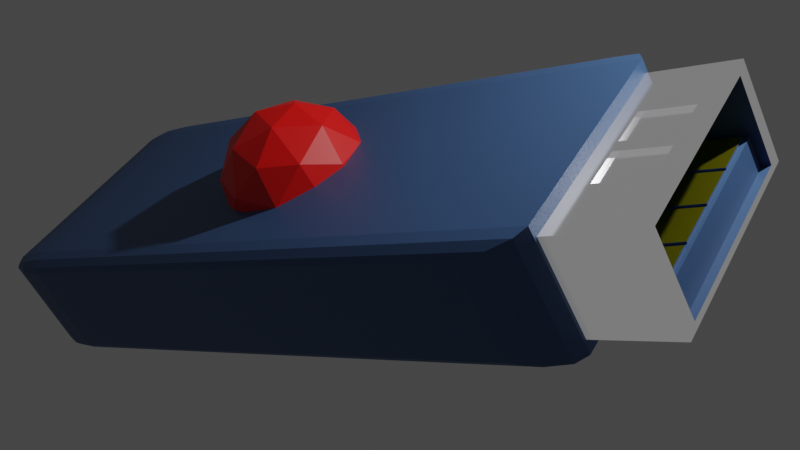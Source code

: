 # Source: usb.blend  (saved by Blender 3.3.6; exported with 4.5.12 LTS)
import bpy
from mathutils import Matrix  # noqa: F401  (used for matrix-valued properties, if any)

bpy.ops.wm.read_factory_settings(use_empty=True)
scene = bpy.context.scene
scene.name = 'Scene'

# ---- collections
col_collection = bpy.data.collections.new('Collection'); scene.collection.children.link(col_collection)

# ---- materials (node trees are filled in below, after node groups)
mat_material_005 = bpy.data.materials.new('Material.005')
mat_material_005.use_transparent_shadow = False
mat_material = bpy.data.materials.new('Material')
mat_material.alpha_threshold = 0.0
mat_material.use_transparent_shadow = False
mat_material.roughness = 0.5
mat_material.line_color = (0.0, 0.0, 0.0, 1.0)
mat_material_002 = bpy.data.materials.new('Material.002')
mat_material_002.use_transparent_shadow = False
mat_material_003 = bpy.data.materials.new('Material.003')
mat_material_003.use_transparent_shadow = False
mat_material_004 = bpy.data.materials.new('Material.004')
mat_material_004.use_transparent_shadow = False

# ---- material node trees
mat_material_005.use_nodes = True; mat_material_005.node_tree.nodes.clear()
_N = mat_material_005.node_tree.nodes; _L = mat_material_005.node_tree.links
n0 = _N.new('ShaderNodeBsdfPrincipled'); n0.name = 'Principled BSDF'; n0.location = (10, 300)
n0.distribution = 'GGX'
n0.subsurface_method = 'RANDOM_WALK_SKIN'
n0.inputs[0].default_value = (0.8, 0.001627, 0.0, 1.0)
n0.inputs[3].default_value = 1.45
n0.inputs[27].default_value = (0.0, 0.0, 0.0, 1.0)
n0.inputs[28].default_value = 1.0
n1 = _N.new('ShaderNodeOutputMaterial'); n1.name = 'Material Output'; n1.location = (300, 300)
_L.new(n0.outputs[0], n1.inputs[0])
n1.is_active_output = True
mat_material.use_nodes = True; mat_material.node_tree.nodes.clear()
_N = mat_material.node_tree.nodes; _L = mat_material.node_tree.links
n0 = _N.new('ShaderNodeOutputMaterial'); n0.name = 'Material Output'; n0.location = (300, 300)
n1 = _N.new('ShaderNodeBsdfPrincipled'); n1.name = 'Principled BSDF'; n1.location = (10, 300)
n1.distribution = 'GGX'
n1.subsurface_method = 'RANDOM_WALK_SKIN'
n1.inputs[0].default_value = (0.04315, 0.09673, 0.2234, 1.0)
n1.inputs[3].default_value = 1.45
n1.inputs[27].default_value = (0.0, 0.0, 0.0, 1.0)
n1.inputs[28].default_value = 1.0
_L.new(n1.outputs[0], n0.inputs[0])
n0.is_active_output = True
mat_material_002.use_nodes = True; mat_material_002.node_tree.nodes.clear()
_N = mat_material_002.node_tree.nodes; _L = mat_material_002.node_tree.links
n0 = _N.new('ShaderNodeBsdfPrincipled'); n0.name = 'Principled BSDF'; n0.location = (10, 300)
n0.distribution = 'GGX'
n0.subsurface_method = 'RANDOM_WALK_SKIN'
n0.inputs[0].default_value = (0.8, 0.7656, 0.01495, 1.0)
n0.inputs[1].default_value = 1.0
n0.inputs[2].default_value = 0.3424
n0.inputs[3].default_value = 1.45
n0.inputs[27].default_value = (0.0, 0.0, 0.0, 1.0)
n0.inputs[28].default_value = 1.0
n1 = _N.new('ShaderNodeOutputMaterial'); n1.name = 'Material Output'; n1.location = (300, 300)
_L.new(n0.outputs[0], n1.inputs[0])
n1.is_active_output = True
mat_material_003.use_nodes = True; mat_material_003.node_tree.nodes.clear()
_N = mat_material_003.node_tree.nodes; _L = mat_material_003.node_tree.links
n0 = _N.new('ShaderNodeBsdfPrincipled'); n0.name = 'Principled BSDF'; n0.location = (10, 300)
n0.distribution = 'GGX'
n0.subsurface_method = 'RANDOM_WALK_SKIN'
n0.inputs[0].default_value = (0.5502, 0.5411, 0.576, 1.0)
n0.inputs[1].default_value = 1.0
n0.inputs[2].default_value = 0.1534
n0.inputs[3].default_value = 1.45
n0.inputs[27].default_value = (0.14, 0.14, 0.14, 1.0)
n0.inputs[28].default_value = 1.0
n1 = _N.new('ShaderNodeOutputMaterial'); n1.name = 'Material Output'; n1.location = (300, 300)
_L.new(n0.outputs[0], n1.inputs[0])
n1.is_active_output = True
mat_material_004.use_nodes = True; mat_material_004.node_tree.nodes.clear()
_N = mat_material_004.node_tree.nodes; _L = mat_material_004.node_tree.links
n0 = _N.new('ShaderNodeBsdfPrincipled'); n0.name = 'Principled BSDF'; n0.location = (10, 300)
n0.distribution = 'GGX'
n0.subsurface_method = 'RANDOM_WALK_SKIN'
n0.inputs[3].default_value = 1.45
n0.inputs[27].default_value = (0.0, 0.0, 0.0, 1.0)
n0.inputs[28].default_value = 1.0
n1 = _N.new('ShaderNodeOutputMaterial'); n1.name = 'Material Output'; n1.location = (300, 300)
_L.new(n0.outputs[0], n1.inputs[0])
n1.is_active_output = True

# ---- world
world_world = bpy.data.worlds.new('World'); scene.world = world_world
world_world.use_nodes = True; world_world.node_tree.nodes.clear()
_N = world_world.node_tree.nodes; _L = world_world.node_tree.links
n0 = _N.new('ShaderNodeOutputWorld'); n0.name = 'World Output'; n0.location = (300, 300)
n1 = _N.new('ShaderNodeBackground'); n1.name = 'Background'; n1.location = (10, 300)
n1.inputs[0].default_value = (0.05088, 0.05088, 0.05088, 1.0)
_L.new(n1.outputs[0], n0.inputs[0])
n0.is_active_output = True
world_world.color = (0.05088, 0.05088, 0.05088)
world_world.use_sun_shadow = False
world_world.sun_shadow_jitter_overblur = 0.0

# ---- cameras
cam_camera = bpy.data.cameras.new('Camera')
cam_camera.clip_end = 100.0
cam_camera.ortho_scale = 7.314

# ---- lights
light_light = bpy.data.lights.new('Light', 'POINT')
light_light.transmission_factor = 0.0
light_light.energy = 1000.0
light_light.shadow_soft_size = 0.1
light_light.shadow_maximum_resolution = 0.006
light_light.use_absolute_resolution = True

# ---- meshes
me_icosphere = bpy.data.meshes.new('Icosphere')
me_icosphere.from_pydata([(0.0, 0.0, -1.0), (0.7236, -0.5257, -0.4472), (-0.2764, -0.8506, -0.4472), (-0.8944, 0.0, -0.4472), (-0.2764, 0.8506, -0.4472), (0.7236, 0.5257, -0.4472), (0.2764, -0.8506, 0.4472), (-0.7236, -0.5257, 0.4472), (-0.7236, 0.5257, 0.4472), (0.2764, 0.8506, 0.4472), (0.8944, 0.0, 0.4472), (0.0, 0.0, 1.0), (-0.1625, -0.5, -0.8507), (0.4253, -0.309, -0.8507), (0.2629, -0.809, -0.5257), (0.8506, 0.0, -0.5257), (0.4253, 0.309, -0.8507), (-0.5257, 0.0, -0.8507), (-0.6882, -0.5, -0.5257), (-0.1625, 0.5, -0.8507), (-0.6882, 0.5, -0.5257), (0.2629, 0.809, -0.5257), (0.9511, -0.309, 0.0), (0.9511, 0.309, 0.0), (0.0, -1.0, 0.0), (0.5878, -0.809, 0.0), (-0.9511, -0.309, 0.0), (-0.5878, -0.809, 0.0), (-0.5878, 0.809, 0.0), (-0.9511, 0.309, 0.0), (0.5878, 0.809, 0.0), (0.0, 1.0, 0.0), (0.6882, -0.5, 0.5257), (-0.2629, -0.809, 0.5257), (-0.8506, 0.0, 0.5257), (-0.2629, 0.809, 0.5257), (0.6882, 0.5, 0.5257), (0.1625, -0.5, 0.8507), (0.5257, 0.0, 0.8507), (-0.4253, -0.309, 0.8507), (-0.4253, 0.309, 0.8507), (0.1625, 0.5, 0.8507), (4.845, -0.1846, -0.1777), (4.501, -0.6445, 1.019), (4.077, 2.513, 0.6381), (3.733, 2.053, 1.835), (4.787, 2.24, 2.21), (5.131, 2.7, 1.013), (5.899, 0.002203, 0.1972), (5.555, -0.4578, 1.394), (-3.144, -1.773, -3.19), (-3.537, -2.298, -1.823), (-4.021, 1.307, -2.258), (-4.414, 0.7822, -0.8918), (4.331, -0.1561, -0.2694), (3.917, -0.6567, 0.805), (3.634, 2.29, 0.4704), (3.192, 1.888, 1.575), (3.289, 2.147, 1.848), (3.682, 2.672, 0.4812), (4.559, -0.4078, -0.4502), (4.166, -0.933, 0.9164), (4.86, 2.091, 2.077), (5.066, 2.437, 0.9874), (5.712, 0.1693, 0.3016), (5.527, -0.2485, 1.369), (4.241, -0.2227, -0.3243), (3.517, 2.322, 0.4454), (5.825, 0.1505, 0.3307), (5.159, 2.49, 1.038), (4.221, -0.3003, 0.1038), (3.524, 2.146, 0.8436), (5.602, 0.02515, 0.6748), (4.956, 2.293, 1.361), (4.744, 0.3787, -0.1744), (4.504, 1.222, 0.08056), (4.264, 2.065, 0.3355), (3.834, 1.49, 1.832), (4.074, 0.6467, 1.577), (4.314, -0.1963, 1.322), (4.653, 0.4898, 0.02625), (4.461, 1.164, 0.2302), (4.269, 1.839, 0.4341), (3.925, 1.379, 1.631), (4.117, 0.7042, 1.427), (4.309, 0.02983, 1.223), (5.707, 0.6766, 0.4012), (5.515, 1.351, 0.6051), (5.323, 2.025, 0.809), (4.979, 1.565, 2.006), (5.171, 0.891, 1.802), (5.363, 0.2166, 1.598), (-3.801, 0.5374, -2.491), (-3.582, -0.2326, -2.724), (-3.363, -1.003, -2.957), (-3.756, -1.528, -1.59), (-3.975, -0.7578, -1.357), (-4.194, 0.01219, -1.125), (4.339, 0.3621, -0.2174), (4.12, 1.132, 0.01548), (3.901, 1.902, 0.2483), (3.508, 1.377, 1.615), (3.727, 0.6069, 1.382), (3.946, -0.1631, 1.149), (4.06, 0.4136, -0.1319), (3.879, 1.05, 0.06054), (3.698, 1.686, 0.253), (3.373, 1.252, 1.382), (3.554, 0.6159, 1.19), (3.735, -0.0204, 0.9974), (5.659, 0.7355, 0.5076), (5.492, 1.32, 0.6844), (5.326, 1.905, 0.8613), (5.027, 1.506, 1.9), (5.194, 0.9215, 1.723), (5.36, 0.3365, 1.546), (4.157, 0.4555, -0.08447), (3.982, 1.067, 0.1005), (3.808, 1.679, 0.2855), (5.55, 0.7362, 0.4731), (5.389, 1.303, 0.6445), (5.227, 1.87, 0.8159), (4.047, 0.3114, 0.2887), (3.872, 0.923, 0.4737), (3.698, 1.535, 0.6587), (5.44, 0.5921, 0.8463), (5.279, 1.159, 1.018), (5.118, 1.726, 1.189), (3.754, 1.568, 0.6897), (5.048, 1.743, 1.173), (4.9, 2.261, 1.33), (3.595, 2.127, 0.8587), (4.274, -0.2603, 0.1367), (5.534, 0.03641, 0.6574), (5.386, 0.5543, 0.814), (4.115, 0.2984, 0.3056), (4.101, 0.3491, 0.321), (5.372, 0.6051, 0.8294), (5.224, 1.123, 0.9861), (3.942, 0.9081, 0.49), (3.927, 0.9587, 0.5053), (5.21, 1.174, 1.001), (5.062, 1.692, 1.158), (3.768, 1.518, 0.6744), (5.041, 1.734, 1.196), (3.747, 1.56, 0.7121), (3.588, 2.119, 0.881), (4.894, 2.252, 1.352), (4.268, -0.269, 0.1591), (5.527, 0.02776, 0.6798), (4.109, 0.2897, 0.328), (5.38, 0.5457, 0.8364), (5.365, 0.5964, 0.8518), (4.094, 0.3405, 0.3434), (3.935, 0.8995, 0.5124), (5.218, 1.115, 1.008), (5.203, 1.165, 1.024), (3.921, 0.9501, 0.5277), (3.761, 1.509, 0.6967), (5.056, 1.683, 1.18), (-2.795, -1.533, -3.077), (-2.748, -1.878, -3.035), (-3.57, -1.714, -3.208), (-2.758, -1.687, -3.104), (-3.168, -1.605, -3.191), (-3.117, -1.749, -3.211), (-3.128, -1.904, -3.154), (-2.741, -1.813, -3.089), (-3.105, -1.839, -3.2), (-3.453, -1.671, -3.239), (-3.43, -1.843, -3.218), (-3.318, -1.796, -3.245), (-3.925, -2.188, -1.974), (-3.103, -2.352, -1.801), (-3.225, -2.108, -1.581), (-3.785, -2.318, -1.984), (-3.845, -2.196, -1.874), (-3.709, -2.319, -1.885), (-3.133, -2.338, -1.724), (-3.483, -2.378, -1.92), (-3.496, -2.361, -1.84), (-3.588, -2.166, -1.729), (-3.178, -2.248, -1.643), (-3.528, -2.298, -1.783), (-4.362, 1.068, -2.367), (-3.709, 1.494, -2.016), (-3.587, 1.249, -2.236), (-4.306, 1.233, -2.288), (-4.245, 1.111, -2.398), (-4.19, 1.268, -2.318), (-3.678, 1.48, -2.093), (-4.066, 1.389, -2.159), (-4.021, 1.378, -2.227), (-3.96, 1.177, -2.349), (-3.634, 1.39, -2.174), (-3.99, 1.315, -2.284), (-4.017, 0.6743, -0.7395), (-4.064, 1.02, -0.7812), (-4.717, 0.5938, -1.133), (-4.054, 0.8283, -0.7124), (-4.381, 0.6157, -0.888), (-4.4, 0.7661, -0.8568), (-4.421, 0.9149, -0.9242), (-4.071, 0.9551, -0.7278), (-4.412, 0.8553, -0.8676), (-4.638, 0.5862, -1.032), (-4.661, 0.7586, -1.053), (-4.581, 0.7453, -0.9585), (3.678, 2.038, 1.997), (2.893, 2.252, 1.693), (3.542, 2.174, 1.989), (3.255, 2.253, 1.878), (3.248, 2.727, 0.4589), (4.108, 2.613, 0.5012), (3.647, 2.778, 0.5127), (3.962, 2.736, 0.5282), (4.208, -0.6453, -0.5608), (4.9, -0.1692, -0.3401), (4.585, -0.5152, -0.4831), (4.838, -0.341, -0.4023), (4.47, -0.7442, 1.156), (3.853, -1.12, 0.6736), (4.418, -0.9025, 1.059), (4.192, -1.04, 0.8822), (-3.431, 0.7013, -2.401), (-4.206, 0.5203, -2.533), (-3.805, 0.6292, -2.515), (-4.089, 0.5629, -2.563), (-3.191, -0.1417, -2.656), (-3.966, -0.3227, -2.788), (-3.565, -0.2138, -2.77), (-3.849, -0.28, -2.818), (-3.726, -1.166, -3.043), (-2.951, -0.9846, -2.911), (-3.609, -1.123, -3.073), (-3.325, -1.057, -3.025), (-3.381, -1.56, -1.415), (-4.081, -1.64, -1.808), (-3.745, -1.618, -1.564), (-4.001, -1.648, -1.708), (-3.621, -0.7166, -1.16), (-4.321, -0.7971, -1.553), (-3.985, -0.7753, -1.309), (-4.241, -0.8047, -1.453), (-4.561, 0.04592, -1.299), (-3.861, 0.1263, -0.9052), (-4.481, 0.03827, -1.198), (-4.225, 0.06771, -1.054), (4.159, 1.332, 1.681), (4.303, 0.8259, 1.528), (4.936, 0.9379, 1.753), (4.792, 1.444, 1.906), (4.351, 0.6573, 1.477), (4.495, 0.1515, 1.324), (5.128, 0.2635, 1.549), (4.984, 0.7693, 1.702), (4.159, 1.332, 1.681), (4.303, 0.8259, 1.528), (4.792, 1.444, 1.906), (4.936, 0.9379, 1.753), (4.351, 0.6573, 1.477), (4.495, 0.1515, 1.324), (4.984, 0.7693, 1.702), (5.128, 0.2635, 1.549), (4.171, 1.347, 1.64), (4.315, 0.8415, 1.487), (4.804, 1.459, 1.865), (4.948, 0.9535, 1.712), (4.363, 0.6729, 1.436), (4.507, 0.1671, 1.283), (4.996, 0.7849, 1.661), (5.14, 0.2792, 1.508)], [], [(0, 13, 12), (1, 13, 15), (0, 12, 17), (0, 17, 19), (0, 19, 16), (1, 15, 22), (2, 14, 24), (3, 18, 26), (4, 20, 28), (5, 21, 30), (1, 22, 25), (2, 24, 27), (3, 26, 29), (4, 28, 31), (5, 30, 23), (6, 32, 37), (7, 33, 39), (8, 34, 40), (9, 35, 41), (10, 36, 38), (38, 41, 11), (38, 36, 41), (36, 9, 41), (41, 40, 11), (41, 35, 40), (35, 8, 40), (40, 39, 11), (40, 34, 39), (34, 7, 39), (39, 37, 11), (39, 33, 37), (33, 6, 37), (37, 38, 11), (37, 32, 38), (32, 10, 38), (23, 36, 10), (23, 30, 36), (30, 9, 36), (31, 35, 9), (31, 28, 35), (28, 8, 35), (29, 34, 8), (29, 26, 34), (26, 7, 34), (27, 33, 7), (27, 24, 33), (24, 6, 33), (25, 32, 6), (25, 22, 32), (22, 10, 32), (30, 31, 9), (30, 21, 31), (21, 4, 31), (28, 29, 8), (28, 20, 29), (20, 3, 29), (26, 27, 7), (26, 18, 27), (18, 2, 27), (24, 25, 6), (24, 14, 25), (14, 1, 25), (22, 23, 10), (22, 15, 23), (15, 5, 23), (16, 21, 5), (16, 19, 21), (19, 4, 21), (19, 20, 4), (19, 17, 20), (17, 3, 20), (17, 18, 3), (17, 12, 18), (12, 2, 18), (15, 16, 5), (15, 13, 16), (13, 0, 16), (12, 14, 2), (12, 13, 14), (13, 1, 14), (208, 196, 245, 77), (186, 213, 76, 224), (85, 43, 49, 91), (233, 74, 217, 160), (79, 236, 174, 220), (185, 197, 209, 212), (83, 45, 208, 77), (43, 85, 79, 220), (44, 82, 76, 213), (80, 42, 217, 74), (44, 45, 46, 47), (43, 42, 48, 49), (82, 44, 47, 88), (92, 52, 53, 97), (52, 59, 58, 53), (109, 115, 65, 55), (60, 50, 51, 61), (94, 50, 60, 98), (103, 61, 51, 95), (57, 58, 59, 67), (104, 98, 60, 66), (107, 101, 58, 57), (66, 60, 61, 55), (67, 69, 62, 57), (55, 65, 68, 66), (54, 64, 72, 70), (47, 46, 62, 69), (88, 47, 69, 112), (91, 49, 65, 115), (49, 48, 68, 65), (118, 56, 67, 106), (119, 64, 68, 110), (56, 63, 69, 67), (64, 54, 66, 68), (134, 135, 150, 151), (121, 63, 73, 127), (63, 56, 71, 73), (116, 54, 70, 122), (56, 118, 124, 71), (118, 117, 123, 124), (117, 116, 122, 123), (64, 119, 125, 72), (119, 120, 126, 125), (120, 121, 127, 126), (137, 138, 155, 152), (130, 131, 146, 147), (143, 140, 157, 158), (63, 121, 112, 69), (121, 120, 111, 112), (120, 119, 110, 111), (54, 116, 104, 66), (116, 117, 105, 104), (117, 118, 106, 105), (46, 89, 113, 62), (89, 90, 114, 113), (90, 91, 115, 114), (48, 86, 110, 68), (86, 87, 111, 110), (87, 88, 112, 111), (55, 61, 103, 109), (109, 103, 102, 108), (108, 102, 101, 107), (67, 59, 100, 106), (106, 100, 99, 105), (105, 99, 98, 104), (58, 101, 97, 53), (101, 102, 96, 97), (102, 103, 95, 96), (52, 92, 100, 59), (92, 93, 99, 100), (93, 94, 98, 99), (57, 62, 113, 107), (107, 113, 114, 108), (108, 114, 115, 109), (50, 94, 95, 51), (94, 93, 96, 95), (93, 92, 97, 96), (42, 80, 86, 48), (80, 81, 87, 86), (81, 82, 88, 87), (229, 241, 244, 225), (85, 84, 78, 79), (84, 83, 77, 78), (42, 43, 220, 217), (82, 81, 75, 76), (81, 80, 74, 75), (45, 44, 213, 208), (77, 245, 240, 78), (225, 244, 198, 184), (232, 237, 241, 229), (78, 240, 236, 79), (45, 83, 89, 46), (251, 248, 256, 258), (250, 251, 258, 259), (216, 221, 173, 161), (228, 75, 74, 233), (224, 76, 75, 228), (124, 127, 129, 128), (127, 73, 130, 129), (73, 71, 131, 130), (71, 124, 128, 131), (70, 72, 133, 132), (72, 125, 134, 133), (125, 122, 135, 134), (122, 70, 132, 135), (122, 125, 137, 136), (125, 126, 138, 137), (126, 123, 139, 138), (123, 122, 136, 139), (123, 126, 141, 140), (126, 127, 142, 141), (127, 124, 143, 142), (124, 123, 140, 143), (145, 144, 147, 146), (148, 149, 151, 150), (153, 152, 155, 154), (157, 156, 159, 158), (141, 142, 159, 156), (138, 139, 154, 155), (142, 143, 158, 159), (128, 129, 144, 145), (132, 133, 149, 148), (131, 128, 145, 146), (136, 137, 152, 153), (135, 132, 148, 150), (140, 141, 156, 157), (129, 130, 147, 144), (139, 136, 153, 154), (133, 134, 151, 149), (160, 163, 165, 164), (163, 167, 168, 165), (161, 166, 168, 167), (166, 170, 171, 168), (162, 169, 171, 170), (169, 164, 165, 171), (165, 168, 171), (172, 175, 177, 176), (175, 179, 180, 177), (173, 178, 180, 179), (178, 182, 183, 180), (174, 181, 183, 182), (181, 176, 177, 183), (177, 180, 183), (184, 187, 189, 188), (187, 191, 192, 189), (185, 190, 192, 191), (190, 194, 195, 192), (186, 193, 195, 194), (193, 188, 189, 195), (189, 192, 195), (196, 199, 201, 200), (199, 203, 204, 201), (197, 202, 204, 203), (202, 206, 207, 204), (198, 205, 207, 206), (205, 200, 201, 207), (201, 204, 207), (233, 160, 164, 235), (235, 164, 169, 234), (234, 169, 162, 232), (161, 173, 179, 166), (166, 179, 175, 170), (170, 175, 172, 162), (245, 196, 200, 247), (247, 200, 205, 246), (246, 205, 198, 244), (197, 185, 191, 202), (202, 191, 187, 206), (206, 187, 184, 198), (213, 186, 194, 215), (215, 194, 190, 214), (214, 190, 185, 212), (196, 208, 210, 199), (199, 210, 211, 203), (203, 211, 209, 197), (208, 213, 215, 210), (210, 215, 214, 211), (211, 214, 212, 209), (221, 216, 218, 223), (223, 218, 219, 222), (222, 219, 217, 220), (160, 217, 219, 163), (163, 219, 218, 167), (167, 218, 216, 161), (220, 174, 182, 222), (222, 182, 178, 223), (223, 178, 173, 221), (186, 224, 226, 193), (193, 226, 227, 188), (188, 227, 225, 184), (224, 228, 230, 226), (226, 230, 231, 227), (227, 231, 229, 225), (228, 233, 235, 230), (230, 235, 234, 231), (231, 234, 232, 229), (174, 236, 238, 181), (181, 238, 239, 176), (176, 239, 237, 172), (236, 240, 242, 238), (238, 242, 243, 239), (239, 243, 241, 237), (240, 245, 247, 242), (242, 247, 246, 243), (243, 246, 244, 241), (162, 172, 237, 232), (83, 84, 249, 248), (84, 90, 250, 249), (90, 89, 251, 250), (89, 83, 248, 251), (84, 85, 253, 252), (85, 91, 254, 253), (91, 90, 255, 254), (90, 84, 252, 255), (260, 261, 269, 268), (261, 263, 271, 269), (253, 254, 263, 261), (252, 253, 261, 260), (249, 250, 259, 257), (254, 255, 262, 263), (248, 249, 257, 256), (255, 252, 260, 262), (264, 265, 267, 266), (268, 269, 271, 270), (257, 259, 267, 265), (256, 257, 265, 264), (263, 262, 270, 271), (262, 260, 268, 270), (259, 258, 266, 267), (258, 256, 264, 266)])
me_icosphere.polygons.foreach_set('material_index', [0, 0, 0, 0, 0, 0, 0, 0, 0, 0, 0, 0, 0, 0, 0, 0, 0, 0, 0, 0, 0, 0, 0, 0, 0, 0, 0, 0, 0, 0, 0, 0, 0, 0, 0, 0, 0, 0, 0, 0, 0, 0, 0, 0, 0, 0, 0, 0, 0, 0, 0, 0, 0, 0, 0, 0, 0, 0, 0, 0, 0, 0, 0, 0, 0, 0, 0, 0, 0, 0, 0, 0, 0, 0, 0, 0, 0, 0, 0, 0, 1, 1, 3, 1, 1, 1, 1, 1, 1, 1, 3, 3, 3, 1, 1, 1, 1, 1, 1, 1, 1, 1, 1, 1, 1, 1, 3, 3, 3, 3, 1, 1, 1, 1, 1, 1, 1, 1, 1, 1, 1, 1, 1, 1, 1, 1, 1, 1, 1, 1, 1, 1, 1, 3, 3, 3, 3, 3, 3, 1, 1, 1, 1, 1, 1, 1, 1, 1, 1, 1, 1, 1, 1, 1, 1, 1, 1, 3, 3, 3, 1, 1, 1, 1, 1, 1, 1, 1, 1, 1, 1, 3, 3, 3, 1, 1, 1, 1, 1, 1, 1, 1, 1, 1, 1, 1, 1, 1, 1, 1, 1, 1, 1, 2, 2, 2, 2, 1, 1, 1, 1, 1, 1, 1, 1, 1, 1, 1, 1, 1, 1, 1, 1, 1, 1, 1, 1, 1, 1, 1, 1, 1, 1, 1, 1, 1, 1, 1, 1, 1, 1, 1, 1, 1, 1, 1, 1, 1, 1, 1, 1, 1, 1, 1, 1, 1, 1, 1, 1, 1, 1, 1, 1, 1, 1, 1, 1, 1, 1, 1, 1, 1, 1, 1, 1, 1, 1, 1, 1, 1, 1, 1, 1, 1, 1, 1, 1, 1, 1, 1, 1, 1, 1, 1, 1, 1, 3, 3, 3, 3, 3, 3, 3, 3, 3, 3, 3, 3, 3, 3, 3, 3, 3, 3, 3, 3, 3, 3, 3, 3])
_uv = me_icosphere.uv_layers.new(name='UVMap')
_uv.uv.foreach_set('vector', [0.1818, 0.0, 0.2273, 0.07873, 0.1364, 0.07873, 0.2727, 0.1575, 0.3182, 0.07873, 0.3636, 0.1575, 0.9091, 0.0, 0.9545, 0.07873, 0.8636, 0.07873, 0.7273, 0.0, 0.7727, 0.07873, 0.6818, 0.07873, 0.5455, 0.0, 0.5909, 0.07873, 0.5, 0.07873, 0.2727, 0.1575, 0.3636, 0.1575, 0.3182, 0.2362, 0.09091, 0.1575, 0.1818, 0.1575, 0.1364, 0.2362, 0.8182, 0.1575, 0.9091, 0.1575, 0.8636, 0.2362, 0.6364, 0.1575, 0.7273, 0.1575, 0.6818, 0.2362, 0.4545, 0.1575, 0.5455, 0.1575, 0.5, 0.2362, 0.2727, 0.1575, 0.3182, 0.2362, 0.2273, 0.2362, 0.09091, 0.1575, 0.1364, 0.2362, 0.04546, 0.2362, 0.8182, 0.1575, 0.8636, 0.2362, 0.7727, 0.2362, 0.6364, 0.1575, 0.6818, 0.2362, 0.5909, 0.2362, 0.4545, 0.1575, 0.5, 0.2362, 0.4091, 0.2362, 0.1818, 0.3149, 0.2727, 0.3149, 0.2273, 0.3937, 0.0, 0.3149, 0.09091, 0.3149, 0.04546, 0.3937, 0.7273, 0.3149, 0.8182, 0.3149, 0.7727, 0.3937, 0.5455, 0.3149, 0.6364, 0.3149, 0.5909, 0.3937, 0.3636, 0.3149, 0.4545, 0.3149, 0.4091, 0.3937, 0.4091, 0.3937, 0.5, 0.3937, 0.4545, 0.4724, 0.4091, 0.3937, 0.4545, 0.3149, 0.5, 0.3937, 0.4545, 0.3149, 0.5455, 0.3149, 0.5, 0.3937, 0.5909, 0.3937, 0.6818, 0.3937, 0.6364, 0.4724, 0.5909, 0.3937, 0.6364, 0.3149, 0.6818, 0.3937, 0.6364, 0.3149, 0.7273, 0.3149, 0.6818, 0.3937, 0.7727, 0.3937, 0.8636, 0.3937, 0.8182, 0.4724, 0.7727, 0.3937, 0.8182, 0.3149, 0.8636, 0.3937, 0.8182, 0.3149, 0.9091, 0.3149, 0.8636, 0.3937, 0.04546, 0.3937, 0.1364, 0.3937, 0.09091, 0.4724, 0.04546, 0.3937, 0.09091, 0.3149, 0.1364, 0.3937, 0.09091, 0.3149, 0.1818, 0.3149, 0.1364, 0.3937, 0.2273, 0.3937, 0.3182, 0.3937, 0.2727, 0.4724, 0.2273, 0.3937, 0.2727, 0.3149, 0.3182, 0.3937, 0.2727, 0.3149, 0.3636, 0.3149, 0.3182, 0.3937, 0.4091, 0.2362, 0.4545, 0.3149, 0.3636, 0.3149, 0.4091, 0.2362, 0.5, 0.2362, 0.4545, 0.3149, 0.5, 0.2362, 0.5455, 0.3149, 0.4545, 0.3149, 0.5909, 0.2362, 0.6364, 0.3149, 0.5455, 0.3149, 0.5909, 0.2362, 0.6818, 0.2362, 0.6364, 0.3149, 0.6818, 0.2362, 0.7273, 0.3149, 0.6364, 0.3149, 0.7727, 0.2362, 0.8182, 0.3149, 0.7273, 0.3149, 0.7727, 0.2362, 0.8636, 0.2362, 0.8182, 0.3149, 0.8636, 0.2362, 0.9091, 0.3149, 0.8182, 0.3149, 0.04546, 0.2362, 0.09091, 0.3149, 0.0, 0.3149, 0.04546, 0.2362, 0.1364, 0.2362, 0.09091, 0.3149, 0.1364, 0.2362, 0.1818, 0.3149, 0.09091, 0.3149, 0.2273, 0.2362, 0.2727, 0.3149, 0.1818, 0.3149, 0.2273, 0.2362, 0.3182, 0.2362, 0.2727, 0.3149, 0.3182, 0.2362, 0.3636, 0.3149, 0.2727, 0.3149, 0.5, 0.2362, 0.5909, 0.2362, 0.5455, 0.3149, 0.5, 0.2362, 0.5455, 0.1575, 0.5909, 0.2362, 0.5455, 0.1575, 0.6364, 0.1575, 0.5909, 0.2362, 0.6818, 0.2362, 0.7727, 0.2362, 0.7273, 0.3149, 0.6818, 0.2362, 0.7273, 0.1575, 0.7727, 0.2362, 0.7273, 0.1575, 0.8182, 0.1575, 0.7727, 0.2362, 0.8636, 0.2362, 0.9545, 0.2362, 0.9091, 0.3149, 0.8636, 0.2362, 0.9091, 0.1575, 0.9545, 0.2362, 0.9091, 0.1575, 1.0, 0.1575, 0.9545, 0.2362, 0.1364, 0.2362, 0.2273, 0.2362, 0.1818, 0.3149, 0.1364, 0.2362, 0.1818, 0.1575, 0.2273, 0.2362, 0.1818, 0.1575, 0.2727, 0.1575, 0.2273, 0.2362, 0.3182, 0.2362, 0.4091, 0.2362, 0.3636, 0.3149, 0.3182, 0.2362, 0.3636, 0.1575, 0.4091, 0.2362, 0.3636, 0.1575, 0.4545, 0.1575, 0.4091, 0.2362, 0.5, 0.07873, 0.5455, 0.1575, 0.4545, 0.1575, 0.5, 0.07873, 0.5909, 0.07873, 0.5455, 0.1575, 0.5909, 0.07873, 0.6364, 0.1575, 0.5455, 0.1575, 0.6818, 0.07873, 0.7273, 0.1575, 0.6364, 0.1575, 0.6818, 0.07873, 0.7727, 0.07873, 0.7273, 0.1575, 0.7727, 0.07873, 0.8182, 0.1575, 0.7273, 0.1575, 0.8636, 0.07873, 0.9091, 0.1575, 0.8182, 0.1575, 0.8636, 0.07873, 0.9545, 0.07873, 0.9091, 0.1575, 0.9545, 0.07873, 1.0, 0.1575, 0.9091, 0.1575, 0.3636, 0.1575, 0.4091, 0.07873, 0.4545, 0.1575, 0.3636, 0.1575, 0.3182, 0.07873, 0.4091, 0.07873, 0.3182, 0.07873, 0.3636, 0.0, 0.4091, 0.07873, 0.1364, 0.07873, 0.1818, 0.1575, 0.09091, 0.1575, 0.1364, 0.07873, 0.2273, 0.07873, 0.1818, 0.1575, 0.2273, 0.07873, 0.2727, 0.1575, 0.1818, 0.1575, 0.625, 0.5219, 0.8531, 0.5219, 0.8531, 0.5625, 0.625, 0.5625, 0.1469, 0.5219, 0.375, 0.5219, 0.375, 0.5625, 0.1469, 0.5625, 0.6, 0.675, 0.6, 0.725, 0.6, 0.725, 0.6, 0.675, 0.1469, 0.6875, 0.375, 0.6875, 0.375, 0.7281, 0.1469, 0.7281, 0.625, 0.6875, 0.8531, 0.6875, 0.8531, 0.7281, 0.625, 0.7281, 0.3969, 0.2719, 0.6031, 0.2719, 0.6031, 0.4781, 0.3969, 0.4781, 0.6, 0.575, 0.6, 0.525, 0.625, 0.5219, 0.625, 0.5625, 0.6, 0.725, 0.6, 0.675, 0.625, 0.6875, 0.625, 0.7281, 0.4, 0.525, 0.4, 0.575, 0.375, 0.5625, 0.375, 0.5219, 0.4, 0.675, 0.4, 0.725, 0.375, 0.7281, 0.375, 0.6875, 0.4, 0.525, 0.6, 0.525, 0.6, 0.525, 0.4, 0.525, 0.6, 0.725, 0.4, 0.725, 0.4, 0.725, 0.6, 0.725, 0.4, 0.575, 0.4, 0.525, 0.4, 0.525, 0.4, 0.575, 0.375, 0.1875, 0.375, 0.25, 0.625, 0.25, 0.625, 0.1875, 0.375, 0.25, 0.375, 0.5, 0.625, 0.5, 0.625, 0.25, 0.6, 0.675, 0.6, 0.675, 0.6, 0.725, 0.6, 0.725, 0.375, 0.75, 0.375, 1.0, 0.625, 1.0, 0.625, 0.75, 0.125, 0.6875, 0.125, 0.75, 0.375, 0.75, 0.375, 0.6875, 0.625, 0.6875, 0.625, 0.75, 0.875, 0.75, 0.875, 0.6875, 0.6, 0.525, 0.625, 0.5, 0.375, 0.5, 0.4, 0.525, 0.4, 0.675, 0.375, 0.6875, 0.375, 0.75, 0.4, 0.725, 0.6, 0.575, 0.625, 0.5625, 0.625, 0.5, 0.6, 0.525, 0.4, 0.725, 0.375, 0.75, 0.625, 0.75, 0.6, 0.725, 0.4, 0.525, 0.4, 0.525, 0.6, 0.525, 0.6, 0.525, 0.6, 0.725, 0.6, 0.725, 0.4, 0.725, 0.4, 0.725, 0.4, 0.7216, 0.4, 0.7215, 0.4, 0.7215, 0.4, 0.7216, 0.4, 0.525, 0.6, 0.525, 0.6, 0.525, 0.4, 0.525, 0.4, 0.575, 0.4, 0.525, 0.4, 0.525, 0.4, 0.575, 0.6, 0.675, 0.6, 0.725, 0.6, 0.725, 0.6, 0.675, 0.6, 0.725, 0.4, 0.725, 0.4, 0.725, 0.6, 0.725, 0.4, 0.5767, 0.4, 0.5284, 0.4, 0.525, 0.4, 0.575, 0.4, 0.6732, 0.4, 0.7215, 0.4, 0.725, 0.4, 0.675, 0.4, 0.5284, 0.4, 0.5285, 0.4, 0.525, 0.4, 0.525, 0.4, 0.7215, 0.4, 0.7216, 0.4, 0.725, 0.4, 0.725, 0.4, 0.6754, 0.4, 0.6753, 0.4, 0.6753, 0.4, 0.6754, 0.4, 0.5768, 0.4, 0.5285, 0.4, 0.5285, 0.4, 0.5768, 0.4, 0.5285, 0.4, 0.5284, 0.4, 0.5284, 0.4, 0.5285, 0.4, 0.6733, 0.4, 0.7216, 0.4, 0.7216, 0.4, 0.6733, 0.4, 0.5284, 0.4, 0.5767, 0.4, 0.5767, 0.4, 0.5284, 0.4, 0.5767, 0.4, 0.625, 0.4, 0.625, 0.4, 0.5767, 0.4, 0.625, 0.4, 0.6733, 0.4, 0.6733, 0.4, 0.625, 0.4, 0.7215, 0.4, 0.6732, 0.4, 0.6732, 0.4, 0.7215, 0.4, 0.6732, 0.4, 0.625, 0.4, 0.625, 0.4, 0.6732, 0.4, 0.625, 0.4, 0.5768, 0.4, 0.5768, 0.4, 0.625, 0.4, 0.6711, 0.4, 0.6271, 0.4, 0.6271, 0.4, 0.6711, 0.4, 0.5307, 0.4, 0.5305, 0.4, 0.5305, 0.4, 0.5307, 0.4, 0.5787, 0.4, 0.623, 0.4, 0.623, 0.4, 0.5787, 0.4, 0.5285, 0.4, 0.5768, 0.4, 0.575, 0.4, 0.525, 0.4, 0.5768, 0.4, 0.625, 0.4, 0.625, 0.4, 0.575, 0.4, 0.625, 0.4, 0.6732, 0.4, 0.675, 0.4, 0.625, 0.4, 0.7216, 0.4, 0.6733, 0.4, 0.675, 0.4, 0.725, 0.4, 0.6733, 0.4, 0.625, 0.4, 0.625, 0.4, 0.675, 0.4, 0.625, 0.4, 0.5767, 0.4, 0.575, 0.4, 0.625, 0.6, 0.525, 0.6, 0.575, 0.6, 0.575, 0.6, 0.525, 0.6, 0.575, 0.6, 0.625, 0.6, 0.625, 0.6, 0.575, 0.6, 0.625, 0.6, 0.675, 0.6, 0.675, 0.6, 0.625, 0.4, 0.725, 0.4, 0.675, 0.4, 0.675, 0.4, 0.725, 0.4, 0.675, 0.4, 0.625, 0.4, 0.625, 0.4, 0.675, 0.4, 0.625, 0.4, 0.575, 0.4, 0.575, 0.4, 0.625, 0.6, 0.725, 0.625, 0.75, 0.625, 0.6875, 0.6, 0.675, 0.6, 0.675, 0.625, 0.6875, 0.625, 0.625, 0.6, 0.625, 0.6, 0.625, 0.625, 0.625, 0.625, 0.5625, 0.6, 0.575, 0.4, 0.525, 0.375, 0.5, 0.375, 0.5625, 0.4, 0.575, 0.4, 0.575, 0.375, 0.5625, 0.375, 0.625, 0.4, 0.625, 0.4, 0.625, 0.375, 0.625, 0.375, 0.6875, 0.4, 0.675, 0.625, 0.5, 0.625, 0.5625, 0.875, 0.5625, 0.875, 0.5, 0.625, 0.5625, 0.625, 0.625, 0.875, 0.625, 0.875, 0.5625, 0.625, 0.625, 0.625, 0.6875, 0.875, 0.6875, 0.875, 0.625, 0.125, 0.5, 0.125, 0.5625, 0.375, 0.5625, 0.375, 0.5, 0.125, 0.5625, 0.125, 0.625, 0.375, 0.625, 0.375, 0.5625, 0.125, 0.625, 0.125, 0.6875, 0.375, 0.6875, 0.375, 0.625, 0.6, 0.525, 0.6, 0.525, 0.6, 0.575, 0.6, 0.575, 0.6, 0.575, 0.6, 0.575, 0.6, 0.625, 0.6, 0.625, 0.6, 0.625, 0.6, 0.625, 0.6, 0.675, 0.6, 0.675, 0.375, 0.0, 0.375, 0.0625, 0.625, 0.0625, 0.625, 0.0, 0.375, 0.0625, 0.375, 0.125, 0.625, 0.125, 0.625, 0.0625, 0.375, 0.125, 0.375, 0.1875, 0.625, 0.1875, 0.625, 0.125, 0.4, 0.725, 0.4, 0.675, 0.4, 0.675, 0.4, 0.725, 0.4, 0.675, 0.4, 0.625, 0.4, 0.625, 0.4, 0.675, 0.4, 0.625, 0.4, 0.575, 0.4, 0.575, 0.4, 0.625, 0.3969, 0.125, 0.6031, 0.125, 0.6031, 0.1875, 0.3969, 0.1875, 0.6, 0.675, 0.6, 0.625, 0.625, 0.625, 0.625, 0.6875, 0.6, 0.625, 0.6, 0.575, 0.625, 0.5625, 0.625, 0.625, 0.4, 0.725, 0.6, 0.725, 0.625, 0.7281, 0.375, 0.7281, 0.4, 0.575, 0.4, 0.625, 0.375, 0.625, 0.375, 0.5625, 0.4, 0.625, 0.4, 0.675, 0.375, 0.6875, 0.375, 0.625, 0.6, 0.525, 0.4, 0.525, 0.375, 0.5219, 0.625, 0.5219, 0.625, 0.5625, 0.8531, 0.5625, 0.8531, 0.625, 0.625, 0.625, 0.3969, 0.1875, 0.6031, 0.1875, 0.6031, 0.2281, 0.3969, 0.2281, 0.3969, 0.0625, 0.6031, 0.0625, 0.6031, 0.125, 0.3969, 0.125, 0.625, 0.625, 0.8531, 0.625, 0.8531, 0.6875, 0.625, 0.6875, 0.6, 0.525, 0.6, 0.575, 0.6, 0.575, 0.6, 0.525, 0.6, 0.5813, 0.6, 0.5813, 0.6, 0.5813, 0.6, 0.5813, 0.6, 0.6188, 0.6, 0.5813, 0.6, 0.5813, 0.6, 0.6188, 0.3969, 0.7719, 0.6031, 0.7719, 0.6031, 0.9781, 0.3969, 0.9781, 0.1469, 0.625, 0.375, 0.625, 0.375, 0.6875, 0.1469, 0.6875, 0.1469, 0.5625, 0.375, 0.5625, 0.375, 0.625, 0.1469, 0.625, 0.4, 0.5767, 0.4, 0.5768, 0.4, 0.5746, 0.4, 0.5747, 0.4, 0.5768, 0.4, 0.5285, 0.4, 0.5307, 0.4, 0.5746, 0.4, 0.5285, 0.4, 0.5284, 0.4, 0.5305, 0.4, 0.5307, 0.4, 0.5284, 0.4, 0.5767, 0.4, 0.5747, 0.4, 0.5305, 0.4, 0.7216, 0.4, 0.7215, 0.4, 0.7193, 0.4, 0.7195, 0.4, 0.7215, 0.4, 0.6732, 0.4, 0.6754, 0.4, 0.7193, 0.4, 0.6732, 0.4, 0.6733, 0.4, 0.6753, 0.4, 0.6754, 0.4, 0.6733, 0.4, 0.7216, 0.4, 0.7195, 0.4, 0.6753, 0.4, 0.6733, 0.4, 0.6732, 0.4, 0.6711, 0.4, 0.6713, 0.4, 0.6732, 0.4, 0.625, 0.4, 0.6271, 0.4, 0.6711, 0.4, 0.625, 0.4, 0.625, 0.4, 0.627, 0.4, 0.6271, 0.4, 0.625, 0.4, 0.6733, 0.4, 0.6713, 0.4, 0.627, 0.4, 0.625, 0.4, 0.625, 0.4, 0.6229, 0.4, 0.623, 0.4, 0.625, 0.4, 0.5768, 0.4, 0.5789, 0.4, 0.6229, 0.4, 0.5768, 0.4, 0.5767, 0.4, 0.5787, 0.4, 0.5789, 0.4, 0.5767, 0.4, 0.625, 0.4, 0.623, 0.4, 0.5787, 0.4, 0.5747, 0.4, 0.5746, 0.4, 0.5307, 0.4, 0.5305, 0.4, 0.7195, 0.4, 0.7193, 0.4, 0.6754, 0.4, 0.6753, 0.4, 0.6713, 0.4, 0.6711, 0.4, 0.6271, 0.4, 0.627, 0.4, 0.623, 0.4, 0.6229, 0.4, 0.5789, 0.4, 0.5787, 0.4, 0.6229, 0.4, 0.5789, 0.4, 0.5789, 0.4, 0.6229, 0.4, 0.6271, 0.4, 0.627, 0.4, 0.627, 0.4, 0.6271, 0.4, 0.5789, 0.4, 0.5787, 0.4, 0.5787, 0.4, 0.5789, 0.4, 0.5747, 0.4, 0.5746, 0.4, 0.5746, 0.4, 0.5747, 0.4, 0.7195, 0.4, 0.7193, 0.4, 0.7193, 0.4, 0.7195, 0.4, 0.5305, 0.4, 0.5747, 0.4, 0.5747, 0.4, 0.5305, 0.4, 0.6713, 0.4, 0.6711, 0.4, 0.6711, 0.4, 0.6713, 0.4, 0.6753, 0.4, 0.7195, 0.4, 0.7195, 0.4, 0.6753, 0.4, 0.623, 0.4, 0.6229, 0.4, 0.6229, 0.4, 0.623, 0.4, 0.5746, 0.4, 0.5307, 0.4, 0.5307, 0.4, 0.5746, 0.4, 0.627, 0.4, 0.6713, 0.4, 0.6713, 0.4, 0.627, 0.4, 0.7193, 0.4, 0.6754, 0.4, 0.6754, 0.4, 0.7193, 0.1469, 0.7281, 0.1469, 0.75, 0.1364, 0.75, 0.136, 0.7281, 0.375, 0.9781, 0.386, 0.9781, 0.3864, 0.9886, 0.375, 0.9886, 0.3969, 0.9781, 0.3969, 0.989, 0.3864, 0.9886, 0.386, 0.9781, 0.3969, 0.989, 0.3969, 1.0, 0.3864, 1.0, 0.3864, 0.9886, 0.3969, 0.02187, 0.375, 0.02187, 0.3864, 0.0, 0.3969, 0.0, 0.125, 0.7281, 0.136, 0.7281, 0.1364, 0.75, 0.125, 0.75, 0.375, 0.9886, 0.3864, 0.9886, 0.3864, 1.0, 0.6031, 0.02187, 0.6031, 0.0, 0.6136, 0.0, 0.614, 0.02187, 0.6031, 1.0, 0.6031, 0.989, 0.6136, 0.9886, 0.6136, 1.0, 0.6031, 0.9781, 0.614, 0.9781, 0.6136, 0.9886, 0.6031, 0.989, 0.614, 0.9781, 0.625, 0.9781, 0.625, 0.9886, 0.6136, 0.9886, 0.8531, 0.7281, 0.875, 0.7281, 0.8636, 0.75, 0.8531, 0.75, 0.625, 0.02187, 0.614, 0.02187, 0.6136, 0.0, 0.625, 0.0, 0.6136, 1.0, 0.6136, 0.9886, 0.625, 0.9886, 0.3969, 0.2281, 0.3969, 0.239, 0.3864, 0.2386, 0.375, 0.2281, 0.3969, 0.239, 0.3969, 0.261, 0.3864, 0.2614, 0.3864, 0.2386, 0.3969, 0.2719, 0.386, 0.2719, 0.3864, 0.2614, 0.3969, 0.261, 0.386, 0.2719, 0.375, 0.2719, 0.375, 0.2614, 0.3864, 0.2614, 0.1469, 0.5219, 0.136, 0.5219, 0.1364, 0.5, 0.1469, 0.5, 0.136, 0.5219, 0.125, 0.5219, 0.1308, 0.5114, 0.1364, 0.5, 0.3864, 0.2558, 0.3864, 0.2614, 0.375, 0.2614, 0.8531, 0.5219, 0.8531, 0.5, 0.8636, 0.5, 0.875, 0.5219, 0.625, 0.2719, 0.614, 0.2719, 0.6136, 0.2614, 0.625, 0.2614, 0.6031, 0.2719, 0.6031, 0.261, 0.6136, 0.2614, 0.614, 0.2719, 0.6031, 0.261, 0.6031, 0.239, 0.6136, 0.2386, 0.6136, 0.2614, 0.6031, 0.2281, 0.614, 0.2281, 0.6136, 0.2386, 0.6031, 0.239, 0.614, 0.2281, 0.625, 0.2281, 0.625, 0.25, 0.6136, 0.2386, 0.625, 0.2614, 0.6136, 0.2614, 0.6136, 0.2558, 0.1469, 0.6875, 0.1469, 0.7281, 0.136, 0.7281, 0.1359, 0.6875, 0.1359, 0.6875, 0.136, 0.7281, 0.125, 0.7281, 0.125, 0.6875, 0.375, 0.0625, 0.375, 0.02187, 0.3969, 0.02187, 0.3969, 0.0625, 0.3969, 0.9781, 0.6031, 0.9781, 0.6031, 0.989, 0.3969, 0.989, 0.3969, 0.989, 0.6031, 0.989, 0.6031, 1.0, 0.3969, 1.0, 0.3969, 0.0, 0.6031, 0.0, 0.6031, 0.02187, 0.3969, 0.02187, 0.8531, 0.5625, 0.8531, 0.5219, 0.875, 0.5219, 0.875, 0.5625, 0.625, 0.1875, 0.625, 0.2281, 0.614, 0.2281, 0.6141, 0.1875, 0.6141, 0.1875, 0.614, 0.2281, 0.6031, 0.2281, 0.6031, 0.1875, 0.6031, 0.2719, 0.3969, 0.2719, 0.3969, 0.261, 0.6031, 0.261, 0.6031, 0.261, 0.3969, 0.261, 0.3969, 0.239, 0.6031, 0.239, 0.6031, 0.239, 0.3969, 0.239, 0.3969, 0.2281, 0.6031, 0.2281, 0.375, 0.5219, 0.1469, 0.5219, 0.1469, 0.5, 0.3721, 0.5, 0.375, 0.4971, 0.375, 0.2719, 0.386, 0.2719, 0.3859, 0.4891, 0.3859, 0.4891, 0.386, 0.2719, 0.3969, 0.2719, 0.3969, 0.4781, 0.8531, 0.5219, 0.625, 0.5219, 0.6279, 0.5, 0.8531, 0.5, 0.625, 0.2719, 0.625, 0.4971, 0.6141, 0.4891, 0.614, 0.2719, 0.614, 0.2719, 0.6141, 0.4891, 0.6031, 0.4781, 0.6031, 0.2719, 0.625, 0.5219, 0.375, 0.5219, 0.3779, 0.5109, 0.6221, 0.5109, 0.6221, 0.5109, 0.3779, 0.5109, 0.3859, 0.4891, 0.6141, 0.4891, 0.6141, 0.4891, 0.3859, 0.4891, 0.3969, 0.4781, 0.6031, 0.4781, 0.6031, 0.7719, 0.3969, 0.7719, 0.3859, 0.7609, 0.6141, 0.7609, 0.6141, 0.7609, 0.3859, 0.7609, 0.3779, 0.7391, 0.6221, 0.7391, 0.6221, 0.7391, 0.3779, 0.7391, 0.375, 0.7281, 0.625, 0.7281, 0.1469, 0.7281, 0.375, 0.7281, 0.3721, 0.75, 0.1469, 0.75, 0.375, 0.9781, 0.375, 0.7529, 0.3859, 0.7609, 0.386, 0.9781, 0.386, 0.9781, 0.3859, 0.7609, 0.3969, 0.7719, 0.3969, 0.9781, 0.625, 0.7281, 0.8531, 0.7281, 0.8531, 0.75, 0.6279, 0.75, 0.625, 0.7529, 0.625, 0.9781, 0.614, 0.9781, 0.6141, 0.7609, 0.6141, 0.7609, 0.614, 0.9781, 0.6031, 0.9781, 0.6031, 0.7719, 0.1469, 0.5219, 0.1469, 0.5625, 0.1359, 0.5625, 0.136, 0.5219, 0.136, 0.5219, 0.1359, 0.5625, 0.125, 0.5625, 0.125, 0.5219, 0.375, 0.2281, 0.375, 0.1875, 0.3969, 0.1875, 0.3969, 0.2281, 0.1469, 0.5625, 0.1469, 0.625, 0.1359, 0.625, 0.1359, 0.5625, 0.1359, 0.5625, 0.1359, 0.625, 0.125, 0.625, 0.125, 0.5625, 0.375, 0.1875, 0.375, 0.125, 0.3969, 0.125, 0.3969, 0.1875, 0.1469, 0.625, 0.1469, 0.6875, 0.1359, 0.6875, 0.1359, 0.625, 0.1359, 0.625, 0.1359, 0.6875, 0.125, 0.6875, 0.125, 0.625, 0.375, 0.125, 0.375, 0.0625, 0.3969, 0.0625, 0.3969, 0.125, 0.8531, 0.7281, 0.8531, 0.6875, 0.875, 0.6875, 0.875, 0.7281, 0.625, 0.02187, 0.625, 0.0625, 0.6141, 0.0625, 0.614, 0.02187, 0.614, 0.02187, 0.6141, 0.0625, 0.6031, 0.0625, 0.6031, 0.02187, 0.8531, 0.6875, 0.8531, 0.625, 0.875, 0.625, 0.875, 0.6875, 0.625, 0.0625, 0.625, 0.125, 0.6141, 0.125, 0.6141, 0.0625, 0.6141, 0.0625, 0.6141, 0.125, 0.6031, 0.125, 0.6031, 0.0625, 0.8531, 0.625, 0.8531, 0.5625, 0.875, 0.5625, 0.875, 0.625, 0.625, 0.125, 0.625, 0.1875, 0.6141, 0.1875, 0.6141, 0.125, 0.6141, 0.125, 0.6141, 0.1875, 0.6031, 0.1875, 0.6031, 0.125, 0.3969, 0.02187, 0.6031, 0.02187, 0.6031, 0.0625, 0.3969, 0.0625, 0.6, 0.575, 0.6, 0.625, 0.6, 0.6188, 0.6, 0.5813, 0.6, 0.625, 0.6, 0.625, 0.6, 0.6188, 0.6, 0.6188, 0.6, 0.625, 0.6, 0.575, 0.6, 0.5813, 0.6, 0.6188, 0.6, 0.575, 0.6, 0.575, 0.6, 0.5813, 0.6, 0.5813, 0.6, 0.625, 0.6, 0.675, 0.6, 0.6688, 0.6, 0.6313, 0.6, 0.675, 0.6, 0.675, 0.6, 0.6688, 0.6, 0.6688, 0.6, 0.675, 0.6, 0.625, 0.6, 0.6313, 0.6, 0.6688, 0.6, 0.625, 0.6, 0.625, 0.6, 0.6313, 0.6, 0.6313, 0.6, 0.6313, 0.6, 0.6688, 0.6, 0.6688, 0.6, 0.6313, 0.6, 0.6688, 0.6, 0.6688, 0.6, 0.6688, 0.6, 0.6688, 0.6, 0.6688, 0.6, 0.6688, 0.6, 0.6688, 0.6, 0.6688, 0.6, 0.6313, 0.6, 0.6688, 0.6, 0.6688, 0.6, 0.6313, 0.6, 0.6188, 0.6, 0.6188, 0.6, 0.6188, 0.6, 0.6188, 0.6, 0.6688, 0.6, 0.6313, 0.6, 0.6313, 0.6, 0.6688, 0.6, 0.5813, 0.6, 0.6188, 0.6, 0.6188, 0.6, 0.5813, 0.6, 0.6313, 0.6, 0.6313, 0.6, 0.6313, 0.6, 0.6313, 0.6, 0.5813, 0.6, 0.6188, 0.6, 0.6188, 0.6, 0.5813, 0.6, 0.6313, 0.6, 0.6688, 0.6, 0.6688, 0.6, 0.6313, 0.6, 0.6188, 0.6, 0.6188, 0.6, 0.6188, 0.6, 0.6188, 0.6, 0.5813, 0.6, 0.6188, 0.6, 0.6188, 0.6, 0.5813, 0.6, 0.6688, 0.6, 0.6313, 0.6, 0.6313, 0.6, 0.6688, 0.6, 0.6313, 0.6, 0.6313, 0.6, 0.6313, 0.6, 0.6313, 0.6, 0.6188, 0.6, 0.5813, 0.6, 0.5813, 0.6, 0.6188, 0.6, 0.5813, 0.6, 0.5813, 0.6, 0.5813, 0.6, 0.5813])
me_icosphere.materials.append(mat_material_005)
me_icosphere.materials.append(mat_material)
me_icosphere.materials.append(mat_material_002)
me_icosphere.materials.append(mat_material_003)
me_icosphere.materials.append(mat_material_004)
me_icosphere.update()

# ---- objects
ob_light = bpy.data.objects.new('Light', light_light)
ob_camera = bpy.data.objects.new('Camera', cam_camera)
ob_icosphere = bpy.data.objects.new('Icosphere', me_icosphere)

# ---- transforms, parenting, visibility, modifiers, constraints
ob_light.location = (4.076, 1.005, 5.904)
ob_light.rotation_euler = (0.6503, 0.05522, 1.866)
ob_light.lock_rotations_4d = False
ob_light.empty_display_type = 'ARROWS'
ob_light.color = (0.0, 0.0, 0.0, 0.0)
ob_light.lineart.crease_threshold = 0.0
ob_camera.location = (7.359, -6.926, 4.958)
ob_camera.rotation_euler = (1.109, 0.0, 0.8149)
ob_camera.lock_rotations_4d = False
ob_camera.empty_display_type = 'ARROWS'
ob_camera.color = (0.0, 0.0, 0.0, 0.0)
ob_camera.display_type = 'WIRE'
ob_camera.lineart.crease_threshold = 0.0
ob_icosphere.location = (0.3949, -1.564, 1.076)
ob_icosphere.scale = (0.6655, 0.6655, 0.6655)

# ---- collection membership
col_collection.objects.link(ob_light)
col_collection.objects.link(ob_camera)
col_collection.objects.link(ob_icosphere)

# ---- scene / render settings (as saved in the file)
scene.camera = ob_camera
scene.frame_start = 1; scene.frame_end = 250; scene.frame_set(1)
scene.render.engine = 'BLENDER_EEVEE_NEXT'
scene.cycles.sampling_pattern = 'TABULATED_SOBOL'
scene.cycles.use_light_tree = False
scene.view_settings.view_transform = 'Filmic'
bpy.context.view_layer.update()
